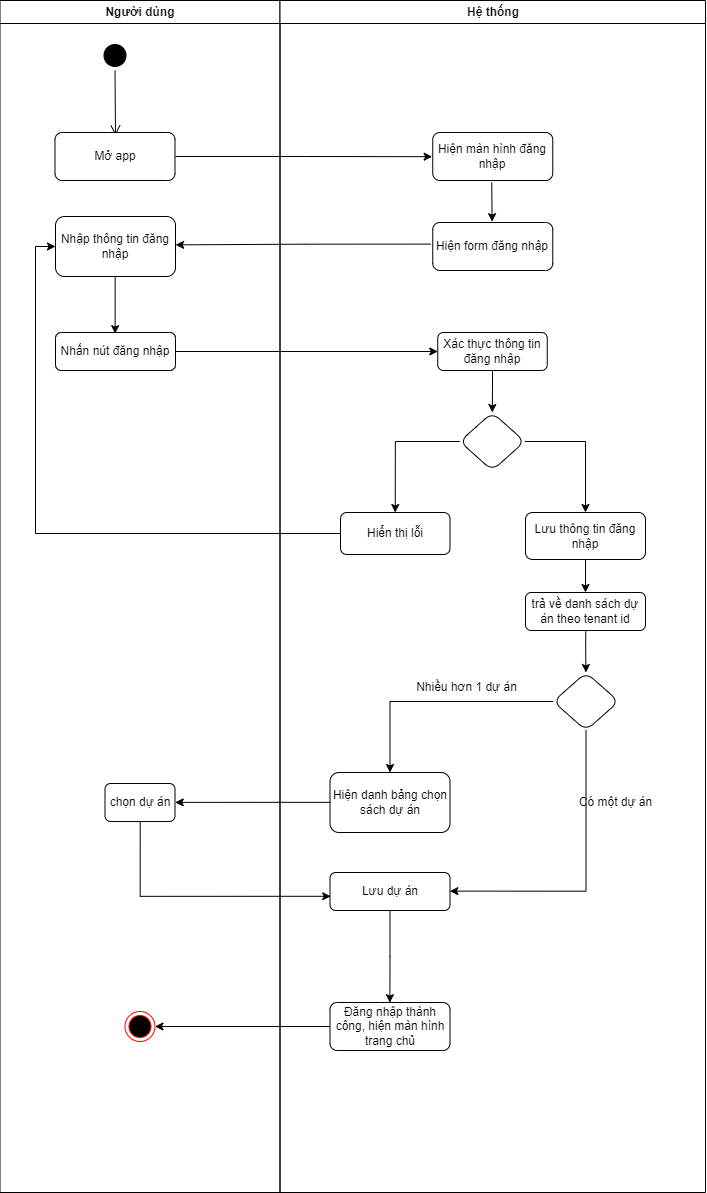

The diagram above was exported from draw.io. Its source (the exported page's mxGraphModel, read from the mxfile embedded in the PNG):
<mxGraphModel dx="1750" dy="872" grid="1" gridSize="10" guides="1" tooltips="1" connect="1" arrows="1" fold="1" page="1" pageScale="1" pageWidth="1169" pageHeight="826" background="none" math="0" shadow="0">
  <root>
    <mxCell id="0" />
    <mxCell id="1" parent="0" />
    <mxCell id="2" value="Người dùng" style="swimlane;whiteSpace=wrap" parent="1" vertex="1">
      <mxGeometry x="164.5" y="128" width="280" height="1192" as="geometry" />
    </mxCell>
    <mxCell id="5" value="" style="ellipse;shape=startState;fillColor=#000000;strokeColor=#000000;" parent="2" vertex="1">
      <mxGeometry x="100" y="40" width="30" height="30" as="geometry" />
    </mxCell>
    <mxCell id="6" value="" style="edgeStyle=elbowEdgeStyle;elbow=horizontal;verticalAlign=bottom;endArrow=open;endSize=8;strokeColor=#000000;endFill=1;rounded=0" parent="2" source="5" edge="1">
      <mxGeometry x="100" y="40" as="geometry">
        <mxPoint x="115" y="135" as="targetPoint" />
      </mxGeometry>
    </mxCell>
    <mxCell id="yUO4l2Br6Fle96mwxLzT-42" value="Mở app" style="rounded=1;whiteSpace=wrap;html=1;" parent="2" vertex="1">
      <mxGeometry x="55" y="132" width="120" height="48" as="geometry" />
    </mxCell>
    <mxCell id="yUO4l2Br6Fle96mwxLzT-57" style="edgeStyle=orthogonalEdgeStyle;rounded=0;orthogonalLoop=1;jettySize=auto;html=1;entryX=0.497;entryY=0.03;entryDx=0;entryDy=0;entryPerimeter=0;exitX=0.497;exitY=1.003;exitDx=0;exitDy=0;exitPerimeter=0;" parent="2" source="yUO4l2Br6Fle96mwxLzT-53" target="yUO4l2Br6Fle96mwxLzT-56" edge="1">
      <mxGeometry relative="1" as="geometry" />
    </mxCell>
    <mxCell id="yUO4l2Br6Fle96mwxLzT-53" value="Nhập thông tin đăng nhập" style="rounded=1;whiteSpace=wrap;html=1;" parent="2" vertex="1">
      <mxGeometry x="55.5" y="216" width="120" height="60" as="geometry" />
    </mxCell>
    <mxCell id="yUO4l2Br6Fle96mwxLzT-56" value="Nhấn nút đăng nhập" style="rounded=1;whiteSpace=wrap;html=1;" parent="2" vertex="1">
      <mxGeometry x="55.5" y="332" width="120" height="38" as="geometry" />
    </mxCell>
    <mxCell id="yUO4l2Br6Fle96mwxLzT-96" value="chọn dự án" style="rounded=1;whiteSpace=wrap;html=1;" parent="2" vertex="1">
      <mxGeometry x="105" y="783" width="70" height="38" as="geometry" />
    </mxCell>
    <mxCell id="yUO4l2Br6Fle96mwxLzT-99" value="" style="ellipse;html=1;shape=endState;fillColor=#000000;strokeColor=#ff0000;rounded=1;" parent="2" vertex="1">
      <mxGeometry x="125" y="1011" width="30" height="30" as="geometry" />
    </mxCell>
    <mxCell id="3" value="Hệ thống" style="swimlane;whiteSpace=wrap" parent="1" vertex="1">
      <mxGeometry x="444.5" y="128" width="425.5" height="1192" as="geometry" />
    </mxCell>
    <mxCell id="yUO4l2Br6Fle96mwxLzT-46" value="" style="edgeStyle=orthogonalEdgeStyle;rounded=0;orthogonalLoop=1;jettySize=auto;html=1;entryX=0.495;entryY=-0.017;entryDx=0;entryDy=0;entryPerimeter=0;" parent="3" target="yUO4l2Br6Fle96mwxLzT-45" edge="1">
      <mxGeometry relative="1" as="geometry">
        <mxPoint x="211.75" y="182" as="sourcePoint" />
      </mxGeometry>
    </mxCell>
    <mxCell id="yUO4l2Br6Fle96mwxLzT-43" value="Hiện màn hình đăng nhập" style="rounded=1;whiteSpace=wrap;html=1;strokeColor=#000000;" parent="3" vertex="1">
      <mxGeometry x="152.75" y="132" width="120" height="48" as="geometry" />
    </mxCell>
    <mxCell id="yUO4l2Br6Fle96mwxLzT-45" value="Hiện form đăng nhập" style="rounded=1;whiteSpace=wrap;html=1;fillColor=rgb(255, 255, 255);strokeColor=rgb(0, 0, 0);fontColor=rgb(0, 0, 0);" parent="3" vertex="1">
      <mxGeometry x="152.75" y="222" width="120" height="48" as="geometry" />
    </mxCell>
    <mxCell id="yUO4l2Br6Fle96mwxLzT-90" value="" style="edgeStyle=orthogonalEdgeStyle;rounded=0;orthogonalLoop=1;jettySize=auto;html=1;entryX=0.499;entryY=0.004;entryDx=0;entryDy=0;entryPerimeter=0;" parent="3" source="yUO4l2Br6Fle96mwxLzT-88" target="yUO4l2Br6Fle96mwxLzT-89" edge="1">
      <mxGeometry relative="1" as="geometry" />
    </mxCell>
    <mxCell id="yUO4l2Br6Fle96mwxLzT-88" value="Lưu dự án" style="rounded=1;whiteSpace=wrap;html=1;" parent="3" vertex="1">
      <mxGeometry x="50" y="872" width="120" height="38" as="geometry" />
    </mxCell>
    <mxCell id="yUO4l2Br6Fle96mwxLzT-89" value="Đăng nhập thành công, hiện màn hình trang chủ" style="rounded=1;whiteSpace=wrap;html=1;fillColor=rgb(255, 255, 255);strokeColor=rgb(0, 0, 0);fontColor=rgb(0, 0, 0);" parent="3" vertex="1">
      <mxGeometry x="50" y="1002" width="120" height="48" as="geometry" />
    </mxCell>
    <mxCell id="yUO4l2Br6Fle96mwxLzT-95" value="Hiện danh bảng chọn sách dự án" style="rounded=1;whiteSpace=wrap;html=1;" parent="3" vertex="1">
      <mxGeometry x="50" y="772" width="120" height="60" as="geometry" />
    </mxCell>
    <mxCell id="yUO4l2Br6Fle96mwxLzT-114" value="Hiển thị lỗi" style="whiteSpace=wrap;html=1;rounded=1;" parent="3" vertex="1">
      <mxGeometry x="60.5" y="512" width="109.5" height="42" as="geometry" />
    </mxCell>
    <mxCell id="aLM-_luF7fTbQNeUJL0r-8" style="edgeStyle=orthogonalEdgeStyle;rounded=0;orthogonalLoop=1;jettySize=auto;html=1;entryX=0.5;entryY=0;entryDx=0;entryDy=0;" edge="1" parent="3" source="aLM-_luF7fTbQNeUJL0r-6" target="yUO4l2Br6Fle96mwxLzT-64">
      <mxGeometry relative="1" as="geometry" />
    </mxCell>
    <mxCell id="aLM-_luF7fTbQNeUJL0r-6" value="Xác thực thông tin đăng nhập" style="rounded=1;whiteSpace=wrap;html=1;" vertex="1" parent="3">
      <mxGeometry x="157.75" y="332" width="109.5" height="38" as="geometry" />
    </mxCell>
    <mxCell id="aLM-_luF7fTbQNeUJL0r-9" style="edgeStyle=orthogonalEdgeStyle;rounded=0;orthogonalLoop=1;jettySize=auto;html=1;entryX=0.5;entryY=0;entryDx=0;entryDy=0;" edge="1" parent="3" source="yUO4l2Br6Fle96mwxLzT-64" target="yUO4l2Br6Fle96mwxLzT-114">
      <mxGeometry relative="1" as="geometry" />
    </mxCell>
    <mxCell id="aLM-_luF7fTbQNeUJL0r-10" style="edgeStyle=orthogonalEdgeStyle;rounded=0;orthogonalLoop=1;jettySize=auto;html=1;" edge="1" parent="3" source="yUO4l2Br6Fle96mwxLzT-64" target="yUO4l2Br6Fle96mwxLzT-68">
      <mxGeometry relative="1" as="geometry" />
    </mxCell>
    <mxCell id="yUO4l2Br6Fle96mwxLzT-64" value="" style="rhombus;whiteSpace=wrap;html=1;fillColor=rgb(255, 255, 255);strokeColor=rgb(0, 0, 0);fontColor=rgb(0, 0, 0);rounded=1;" parent="3" vertex="1">
      <mxGeometry x="179.75" y="412" width="65" height="58" as="geometry" />
    </mxCell>
    <mxCell id="aLM-_luF7fTbQNeUJL0r-11" style="edgeStyle=orthogonalEdgeStyle;rounded=0;orthogonalLoop=1;jettySize=auto;html=1;entryX=0.5;entryY=0;entryDx=0;entryDy=0;" edge="1" parent="3" source="yUO4l2Br6Fle96mwxLzT-68" target="yUO4l2Br6Fle96mwxLzT-75">
      <mxGeometry relative="1" as="geometry" />
    </mxCell>
    <mxCell id="yUO4l2Br6Fle96mwxLzT-68" value="Lưu thông tin đăng nhập" style="rounded=1;whiteSpace=wrap;html=1;" parent="3" vertex="1">
      <mxGeometry x="245.5" y="512" width="120" height="47" as="geometry" />
    </mxCell>
    <mxCell id="yUO4l2Br6Fle96mwxLzT-75" value="trả về danh sách dự án theo tenant id" style="rounded=1;whiteSpace=wrap;html=1;" parent="3" vertex="1">
      <mxGeometry x="245.5" y="592" width="120" height="38" as="geometry" />
    </mxCell>
    <mxCell id="yUO4l2Br6Fle96mwxLzT-79" value="" style="rhombus;whiteSpace=wrap;html=1;rounded=1;" parent="3" vertex="1">
      <mxGeometry x="273.25" y="672" width="65.5" height="58" as="geometry" />
    </mxCell>
    <mxCell id="yUO4l2Br6Fle96mwxLzT-87" style="edgeStyle=orthogonalEdgeStyle;rounded=0;orthogonalLoop=1;jettySize=auto;html=1;entryX=0.999;entryY=0.49;entryDx=0;entryDy=0;entryPerimeter=0;exitX=0.5;exitY=1;exitDx=0;exitDy=0;" parent="3" source="yUO4l2Br6Fle96mwxLzT-79" target="yUO4l2Br6Fle96mwxLzT-88" edge="1">
      <mxGeometry relative="1" as="geometry">
        <mxPoint x="175.5" y="922" as="targetPoint" />
      </mxGeometry>
    </mxCell>
    <mxCell id="yUO4l2Br6Fle96mwxLzT-94" style="edgeStyle=orthogonalEdgeStyle;rounded=0;orthogonalLoop=1;jettySize=auto;html=1;exitX=0;exitY=0.5;exitDx=0;exitDy=0;entryX=0.5;entryY=0;entryDx=0;entryDy=0;" parent="3" source="yUO4l2Br6Fle96mwxLzT-79" target="yUO4l2Br6Fle96mwxLzT-95" edge="1">
      <mxGeometry relative="1" as="geometry">
        <mxPoint x="206" y="792" as="targetPoint" />
      </mxGeometry>
    </mxCell>
    <mxCell id="yUO4l2Br6Fle96mwxLzT-85" style="edgeStyle=orthogonalEdgeStyle;rounded=0;orthogonalLoop=1;jettySize=auto;html=1;entryX=0.5;entryY=0;entryDx=0;entryDy=0;exitX=0.502;exitY=1.023;exitDx=0;exitDy=0;exitPerimeter=0;" parent="3" source="yUO4l2Br6Fle96mwxLzT-75" target="yUO4l2Br6Fle96mwxLzT-79" edge="1">
      <mxGeometry relative="1" as="geometry" />
    </mxCell>
    <mxCell id="aLM-_luF7fTbQNeUJL0r-13" value="Có một dự án" style="text;html=1;align=center;verticalAlign=middle;resizable=0;points=[];autosize=1;strokeColor=none;fillColor=none;" vertex="1" parent="3">
      <mxGeometry x="285.5" y="787" width="100" height="30" as="geometry" />
    </mxCell>
    <mxCell id="aLM-_luF7fTbQNeUJL0r-14" value="Nhiều hơn 1 dự án" style="text;html=1;align=center;verticalAlign=middle;resizable=0;points=[];autosize=1;strokeColor=none;fillColor=none;" vertex="1" parent="3">
      <mxGeometry x="126" y="672" width="120" height="30" as="geometry" />
    </mxCell>
    <mxCell id="yUO4l2Br6Fle96mwxLzT-44" style="edgeStyle=orthogonalEdgeStyle;rounded=0;orthogonalLoop=1;jettySize=auto;html=1;entryX=-0.005;entryY=0.504;entryDx=0;entryDy=0;entryPerimeter=0;" parent="1" target="yUO4l2Br6Fle96mwxLzT-43" edge="1">
      <mxGeometry relative="1" as="geometry">
        <mxPoint x="340" y="284" as="sourcePoint" />
      </mxGeometry>
    </mxCell>
    <mxCell id="yUO4l2Br6Fle96mwxLzT-55" style="edgeStyle=orthogonalEdgeStyle;rounded=0;orthogonalLoop=1;jettySize=auto;html=1;entryX=1.001;entryY=0.473;entryDx=0;entryDy=0;entryPerimeter=0;exitX=-0.018;exitY=0.45;exitDx=0;exitDy=0;exitPerimeter=0;" parent="1" source="yUO4l2Br6Fle96mwxLzT-45" target="yUO4l2Br6Fle96mwxLzT-53" edge="1">
      <mxGeometry relative="1" as="geometry">
        <mxPoint x="520" y="411" as="sourcePoint" />
      </mxGeometry>
    </mxCell>
    <mxCell id="yUO4l2Br6Fle96mwxLzT-97" style="edgeStyle=orthogonalEdgeStyle;rounded=0;orthogonalLoop=1;jettySize=auto;html=1;entryX=1.003;entryY=0.497;entryDx=0;entryDy=0;entryPerimeter=0;exitX=0.003;exitY=0.497;exitDx=0;exitDy=0;exitPerimeter=0;" parent="1" source="yUO4l2Br6Fle96mwxLzT-95" target="yUO4l2Br6Fle96mwxLzT-96" edge="1">
      <mxGeometry relative="1" as="geometry">
        <mxPoint x="500" y="1020" as="sourcePoint" />
      </mxGeometry>
    </mxCell>
    <mxCell id="yUO4l2Br6Fle96mwxLzT-98" style="edgeStyle=orthogonalEdgeStyle;rounded=0;orthogonalLoop=1;jettySize=auto;html=1;entryX=0.006;entryY=0.626;entryDx=0;entryDy=0;entryPerimeter=0;exitX=0.503;exitY=1.003;exitDx=0;exitDy=0;exitPerimeter=0;" parent="1" source="yUO4l2Br6Fle96mwxLzT-96" target="yUO4l2Br6Fle96mwxLzT-88" edge="1">
      <mxGeometry relative="1" as="geometry" />
    </mxCell>
    <mxCell id="aLM-_luF7fTbQNeUJL0r-7" style="edgeStyle=orthogonalEdgeStyle;rounded=0;orthogonalLoop=1;jettySize=auto;html=1;entryX=0;entryY=0.5;entryDx=0;entryDy=0;" edge="1" parent="1" source="yUO4l2Br6Fle96mwxLzT-56" target="aLM-_luF7fTbQNeUJL0r-6">
      <mxGeometry relative="1" as="geometry" />
    </mxCell>
    <mxCell id="aLM-_luF7fTbQNeUJL0r-12" style="edgeStyle=orthogonalEdgeStyle;rounded=0;orthogonalLoop=1;jettySize=auto;html=1;entryX=0;entryY=0.5;entryDx=0;entryDy=0;" edge="1" parent="1" source="yUO4l2Br6Fle96mwxLzT-114" target="yUO4l2Br6Fle96mwxLzT-53">
      <mxGeometry relative="1" as="geometry" />
    </mxCell>
    <mxCell id="yUO4l2Br6Fle96mwxLzT-118" style="edgeStyle=orthogonalEdgeStyle;rounded=0;orthogonalLoop=1;jettySize=auto;html=1;exitX=0;exitY=0.5;exitDx=0;exitDy=0;entryX=1;entryY=0.5;entryDx=0;entryDy=0;" parent="1" source="yUO4l2Br6Fle96mwxLzT-89" target="yUO4l2Br6Fle96mwxLzT-99" edge="1">
      <mxGeometry relative="1" as="geometry">
        <mxPoint x="590" y="1310" as="sourcePoint" />
        <mxPoint x="290" y="1254" as="targetPoint" />
      </mxGeometry>
    </mxCell>
  </root>
</mxGraphModel>